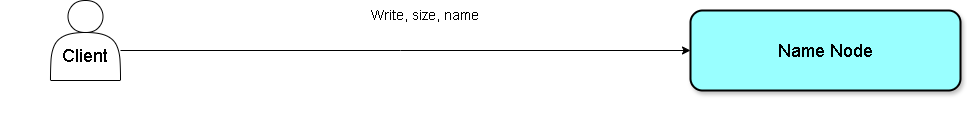

The diagram above was exported from draw.io. Its source (the exported page's mxGraphModel, read from the mxfile embedded in the PNG):
<mxGraphModel dx="2261" dy="780" grid="1" gridSize="10" guides="1" tooltips="1" connect="1" arrows="1" fold="1" page="1" pageScale="1" pageWidth="827" pageHeight="1169" math="0" shadow="0">
  <root>
    <mxCell id="0" />
    <mxCell id="1" parent="0" />
    <mxCell id="o-o23oBHb987lEJh4VBF-20" style="edgeStyle=orthogonalEdgeStyle;rounded=0;orthogonalLoop=1;jettySize=auto;html=1;entryX=0;entryY=0.5;entryDx=0;entryDy=0;" edge="1" parent="1" source="o-o23oBHb987lEJh4VBF-22" target="o-o23oBHb987lEJh4VBF-39">
      <mxGeometry relative="1" as="geometry">
        <Array as="points">
          <mxPoint x="90" y="580" />
          <mxPoint x="90" y="580" />
        </Array>
      </mxGeometry>
    </mxCell>
    <mxCell id="o-o23oBHb987lEJh4VBF-22" value="" style="shape=actor;whiteSpace=wrap;html=1;" vertex="1" parent="1">
      <mxGeometry x="-260" y="530" width="70" height="80" as="geometry" />
    </mxCell>
    <mxCell id="o-o23oBHb987lEJh4VBF-23" value="&lt;font style=&quot;font-size: 18px;&quot;&gt;Client&lt;/font&gt;" style="text;html=1;align=center;verticalAlign=middle;whiteSpace=wrap;rounded=0;" vertex="1" parent="1">
      <mxGeometry x="-255" y="570" width="60" height="30" as="geometry" />
    </mxCell>
    <mxCell id="o-o23oBHb987lEJh4VBF-39" value="&lt;font style=&quot;font-size: 18px;&quot;&gt;Name Node&lt;/font&gt;" style="rounded=1;whiteSpace=wrap;html=1;strokeWidth=2;fillWeight=4;hachureGap=8;hachureAngle=45;fillColor=#99FFFF;shadow=1;" vertex="1" parent="1">
      <mxGeometry x="380" y="540" width="270" height="80" as="geometry" />
    </mxCell>
    <mxCell id="o-o23oBHb987lEJh4VBF-46" value="Write, size, name" style="text;html=1;align=center;verticalAlign=middle;whiteSpace=wrap;rounded=0;fontSize=14;" vertex="1" parent="1">
      <mxGeometry x="60" y="530" width="110" height="30" as="geometry" />
    </mxCell>
    <mxCell id="o-o23oBHb987lEJh4VBF-52" value="&lt;div&gt;&lt;br&gt;&lt;/div&gt;" style="text;html=1;align=center;verticalAlign=middle;whiteSpace=wrap;rounded=0;fontSize=14;" vertex="1" parent="1">
      <mxGeometry x="-310" y="630" width="60" height="30" as="geometry" />
    </mxCell>
  </root>
</mxGraphModel>